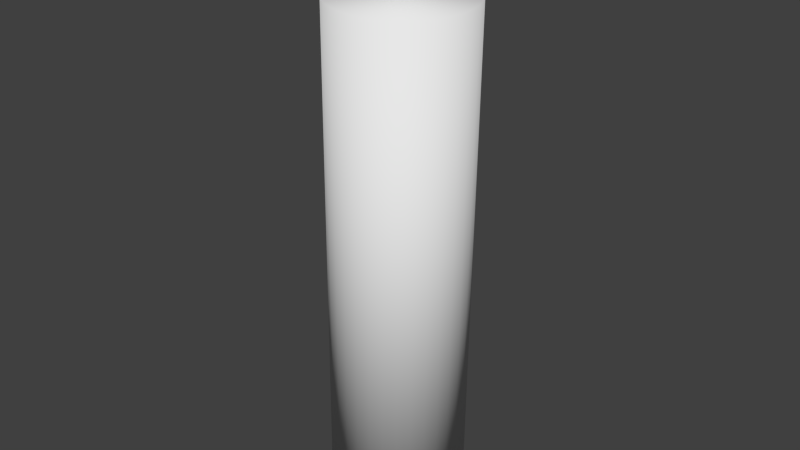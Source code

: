 # Source: candle.blend  (saved by Blender 2.68.0; exported with 4.5.12 LTS)
import bpy
from mathutils import Matrix  # noqa: F401  (used for matrix-valued properties, if any)

bpy.ops.wm.read_factory_settings(use_empty=True)
scene = bpy.context.scene
scene.name = 'Scene'

# ---- collections
col_collection_1 = bpy.data.collections.new('Collection 1'); scene.collection.children.link(col_collection_1)

# ---- materials (node trees are filled in below, after node groups)
mat_fitilj = bpy.data.materials.new('fitilj')
mat_fitilj.alpha_threshold = 0.0
mat_fitilj.use_transparent_shadow = False
mat_fitilj.roughness = 0.5
mat_fitilj.line_color = (0.0, 0.0, 0.0, 1.0)
mat_material_001 = bpy.data.materials.new('Material.001')
mat_material_001.alpha_threshold = 0.0
mat_material_001.use_transparent_shadow = False
mat_material_001.roughness = 0.5
mat_material_001.line_color = (0.0, 0.0, 0.0, 1.0)

# ---- material node trees

# ---- world
world_world = bpy.data.worlds.new('World'); scene.world = world_world
world_world.color = (0.05088, 0.05088, 0.05088)
world_world.use_sun_shadow = False
world_world.sun_shadow_jitter_overblur = 0.0
world_world.cycles.sampling_method = 'MANUAL'
world_world.cycles.sample_map_resolution = 256

# ---- meshes
me_cylinder_001 = bpy.data.meshes.new('Cylinder.001')
me_cylinder_001.from_pydata([(-0.1205, 15.54, -0.859), (-0.1205, 15.54, 112.8), (2.937, 15.24, -0.859), (2.937, 15.24, 112.8), (5.877, 14.35, -0.859), (5.877, 14.35, 112.8), (8.586, 12.9, -0.859), (8.586, 12.9, 112.8), (10.96, 10.95, -0.859), (10.96, 10.95, 112.8), (12.91, 8.574, -0.859), (12.91, 8.574, 112.8), (14.36, 5.865, -0.859), (14.36, 5.865, 112.8), (15.25, 2.925, -0.859), (15.25, 2.925, 112.8), (15.55, -0.1323, -0.859), (15.55, -0.1323, 112.8), (15.25, -3.19, -0.859), (15.25, -3.19, 112.8), (14.36, -6.13, -0.859), (14.36, -6.13, 112.8), (12.91, -8.839, -0.859), (12.91, -8.839, 112.8), (10.96, -11.21, -0.859), (10.96, -11.21, 112.8), (8.586, -13.16, -0.859), (8.586, -13.16, 112.8), (5.877, -14.61, -0.859), (5.877, -14.61, 112.8), (2.937, -15.5, -0.859), (2.937, -15.5, 112.8), (-0.1205, -15.8, -0.859), (-0.1205, -15.8, 112.8), (-3.178, -15.5, -0.859), (-3.178, -15.5, 112.8), (-6.118, -14.61, -0.859), (-6.118, -14.61, 112.8), (-8.827, -13.16, -0.859), (-8.827, -13.16, 112.8), (-11.2, -11.21, -0.859), (-11.2, -11.21, 112.8), (-13.15, -8.839, -0.859), (-13.15, -8.839, 112.8), (-14.6, -6.129, -0.859), (-14.6, -6.129, 112.8), (-15.49, -3.19, -0.859), (-15.49, -3.19, 112.8), (-15.79, -0.1322, -0.859), (-15.79, -0.1322, 112.8), (-15.49, 2.925, -0.859), (-15.49, 2.925, 112.8), (-14.6, 5.865, -0.859), (-14.6, 5.865, 112.8), (-13.15, 8.574, -0.859), (-13.15, 8.574, 112.8), (-11.2, 10.95, -0.859), (-11.2, 10.95, 112.8), (-8.827, 12.9, -0.859), (-8.827, 12.9, 112.8), (-6.118, 14.35, -0.859), (-6.118, 14.35, 112.8), (-3.178, 15.24, -0.859), (-3.178, 15.24, 112.8), (0.0, 1.0, -1.0), (0.0, 1.0, 126.0), (0.1951, 0.9808, -1.0), (0.1951, 0.9808, 126.0), (0.3827, 0.9239, -1.0), (0.3827, 0.9239, 126.0), (0.5556, 0.8315, -1.0), (0.5556, 0.8315, 126.0), (0.7071, 0.7071, -1.0), (0.7071, 0.7071, 126.0), (0.8315, 0.5556, -1.0), (0.8315, 0.5556, 126.0), (0.9239, 0.3827, -1.0), (0.9239, 0.3827, 126.0), (0.9808, 0.1951, -1.0), (0.9808, 0.1951, 126.0), (1.0, 7.55e-08, -1.0), (1.0, 7.55e-08, 126.0), (0.9808, -0.1951, -1.0), (0.9808, -0.1951, 126.0), (0.9239, -0.3827, -1.0), (0.9239, -0.3827, 126.0), (0.8315, -0.5556, -1.0), (0.8315, -0.5556, 126.0), (0.7071, -0.7071, -1.0), (0.7071, -0.7071, 126.0), (0.5556, -0.8315, -1.0), (0.5556, -0.8315, 126.0), (0.3827, -0.9239, -1.0), (0.3827, -0.9239, 126.0), (0.1951, -0.9808, -1.0), (0.1951, -0.9808, 126.0), (-3.258e-07, -1.0, -1.0), (-3.258e-07, -1.0, 126.0), (-0.1951, -0.9808, -1.0), (-0.1951, -0.9808, 126.0), (-0.3827, -0.9239, -1.0), (-0.3827, -0.9239, 126.0), (-0.5556, -0.8315, -1.0), (-0.5556, -0.8315, 126.0), (-0.7071, -0.7071, -1.0), (-0.7071, -0.7071, 126.0), (-0.8315, -0.5556, -1.0), (-0.8315, -0.5556, 126.0), (-0.9239, -0.3827, -1.0), (-0.9239, -0.3827, 126.0), (-0.9808, -0.1951, -1.0), (-0.9808, -0.1951, 126.0), (-1.0, 9.656e-07, -1.0), (-1.0, 9.656e-07, 126.0), (-0.9808, 0.1951, -1.0), (-0.9808, 0.1951, 126.0), (-0.9239, 0.3827, -1.0), (-0.9239, 0.3827, 126.0), (-0.8315, 0.5556, -1.0), (-0.8315, 0.5556, 126.0), (-0.7071, 0.7071, -1.0), (-0.7071, 0.7071, 126.0), (-0.5556, 0.8315, -1.0), (-0.5556, 0.8315, 126.0), (-0.3827, 0.9239, -1.0), (-0.3827, 0.9239, 126.0), (-0.1951, 0.9808, -1.0), (-0.1951, 0.9808, 126.0)], [], [(0, 1, 3, 2), (2, 3, 5, 4), (4, 5, 7, 6), (6, 7, 9, 8), (8, 9, 11, 10), (10, 11, 13, 12), (12, 13, 15, 14), (14, 15, 17, 16), (16, 17, 19, 18), (18, 19, 21, 20), (20, 21, 23, 22), (22, 23, 25, 24), (24, 25, 27, 26), (26, 27, 29, 28), (28, 29, 31, 30), (30, 31, 33, 32), (32, 33, 35, 34), (34, 35, 37, 36), (36, 37, 39, 38), (38, 39, 41, 40), (40, 41, 43, 42), (42, 43, 45, 44), (44, 45, 47, 46), (46, 47, 49, 48), (48, 49, 51, 50), (50, 51, 53, 52), (52, 53, 55, 54), (54, 55, 57, 56), (56, 57, 59, 58), (58, 59, 61, 60), (3, 1, 63, 61, 59, 57, 55, 53, 51, 49, 47, 45, 43, 41, 39, 37, 35, 33, 31, 29, 27, 25, 23, 21, 19, 17, 15, 13, 11, 9, 7, 5), (62, 63, 1, 0), (60, 61, 63, 62), (0, 2, 4, 6, 8, 10, 12, 14, 16, 18, 20, 22, 24, 26, 28, 30, 32, 34, 36, 38, 40, 42, 44, 46, 48, 50, 52, 54, 56, 58, 60, 62), (64, 65, 67, 66), (66, 67, 69, 68), (68, 69, 71, 70), (70, 71, 73, 72), (72, 73, 75, 74), (74, 75, 77, 76), (76, 77, 79, 78), (78, 79, 81, 80), (80, 81, 83, 82), (82, 83, 85, 84), (84, 85, 87, 86), (86, 87, 89, 88), (88, 89, 91, 90), (90, 91, 93, 92), (92, 93, 95, 94), (94, 95, 97, 96), (96, 97, 99, 98), (98, 99, 101, 100), (100, 101, 103, 102), (102, 103, 105, 104), (104, 105, 107, 106), (106, 107, 109, 108), (108, 109, 111, 110), (110, 111, 113, 112), (112, 113, 115, 114), (114, 115, 117, 116), (116, 117, 119, 118), (118, 119, 121, 120), (120, 121, 123, 122), (122, 123, 125, 124), (67, 65, 127, 125, 123, 121, 119, 117, 115, 113, 111, 109, 107, 105, 103, 101, 99, 97, 95, 93, 91, 89, 87, 85, 83, 81, 79, 77, 75, 73, 71, 69), (126, 127, 65, 64), (124, 125, 127, 126), (64, 66, 68, 70, 72, 74, 76, 78, 80, 82, 84, 86, 88, 90, 92, 94, 96, 98, 100, 102, 104, 106, 108, 110, 112, 114, 116, 118, 120, 122, 124, 126)])
me_cylinder_001.polygons.foreach_set('use_smooth', [True] * 68)
me_cylinder_001.polygons.foreach_set('material_index', [1, 1, 1, 1, 1, 1, 1, 1, 1, 1, 1, 1, 1, 1, 1, 1, 1, 1, 1, 1, 1, 1, 1, 1, 1, 1, 1, 1, 1, 1, 1, 1, 1, 1, 0, 0, 0, 0, 0, 0, 0, 0, 0, 0, 0, 0, 0, 0, 0, 0, 0, 0, 0, 0, 0, 0, 0, 0, 0, 0, 0, 0, 0, 0, 0, 0, 0, 0])
me_cylinder_001.materials.append(mat_fitilj)
me_cylinder_001.materials.append(mat_material_001)
me_cylinder_001.use_remesh_preserve_volume = False
me_cylinder_001.use_remesh_preserve_attributes = False
me_cylinder_001.use_mirror_vertex_groups = False
me_cylinder_001.update()

# ---- objects
ob_cylinder_001 = bpy.data.objects.new('Cylinder.001', me_cylinder_001)

# ---- transforms, parenting, visibility, modifiers, constraints
ob_cylinder_001.location = (-1.318, 1.217, 0.2004)
ob_cylinder_001.rotation_euler = (0.04191, 0.01805, 0.4728)
ob_cylinder_001.scale = (0.04812, 0.04812, 0.04812)
ob_cylinder_001.lineart.crease_threshold = 0.0

# ---- collection membership
col_collection_1.objects.link(ob_cylinder_001)

# ---- scene / render settings (as saved in the file)
scene.frame_start = 1; scene.frame_end = 250; scene.frame_set(1)
scene.render.engine = 'BLENDER_EEVEE_NEXT'
scene.render.image_settings.color_mode = 'RGB'
scene.render.image_settings.compression = 90
scene.render.resolution_percentage = 50
scene.render.dither_intensity = 0.0
scene.cycles.use_denoising = False
scene.cycles.samples = 10
scene.cycles.sampling_pattern = 'TABULATED_SOBOL'
scene.cycles.light_sampling_threshold = 0.0
scene.cycles.use_adaptive_sampling = False
scene.cycles.use_light_tree = False
scene.cycles.blur_glossy = 0.0
scene.cycles.volume_bounces = 1
scene.cycles.pixel_filter_type = 'GAUSSIAN'
scene.cycles.sample_clamp_indirect = 0.0
scene.view_settings.view_transform = 'Standard'
bpy.context.view_layer.update()

# ---- added for rendering (the .blend has no active camera and no usable light): camera, sun
cam_auto = bpy.data.cameras.new('AutoCamera')
cam_auto.lens = 50.0
cam_auto.sensor_width = 36.0
cam_auto.clip_end = 1000.0
ob_auto_camera = bpy.data.objects.new('AutoCamera', cam_auto)
scene.collection.objects.link(ob_auto_camera)
ob_auto_camera.location = (5.21195, -6.59163, 8.34523)
ob_auto_camera.rotation_euler = (1.09748, -7.21219e-08, 0.694738)
scene.camera = ob_auto_camera
light_auto_sun = bpy.data.lights.new('AutoSun', 'SUN')
light_auto_sun.energy = 3.0
light_auto_sun.angle = 0.0523599
ob_auto_sun = bpy.data.objects.new('AutoSun', light_auto_sun)
scene.collection.objects.link(ob_auto_sun)
ob_auto_sun.rotation_euler = (0.872665, 0.174533, 0.523599)
bpy.context.view_layer.update()
